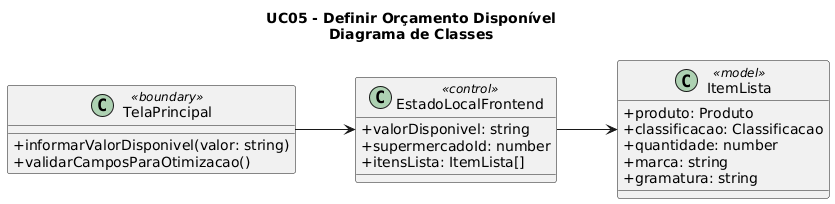

The diagram above was rendered by PlantUML. Its source (embedded in the PNG):
@startuml
title UC05 - Definir Orçamento Disponível\nDiagrama de Classes

left to right direction
skinparam linetype ortho
skinparam classAttributeIconSize 0

class TelaPrincipal <<boundary>> {
  +informarValorDisponivel(valor: string)
  +validarCamposParaOtimizacao()
}

class EstadoLocalFrontend <<control>> {
  +valorDisponivel: string
  +supermercadoId: number
  +itensLista: ItemLista[]
}

class ItemLista <<model>> {
  +produto: Produto
  +classificacao: Classificacao
  +quantidade: number
  +marca: string
  +gramatura: string
}

TelaPrincipal --> EstadoLocalFrontend
EstadoLocalFrontend --> ItemLista
@enduml